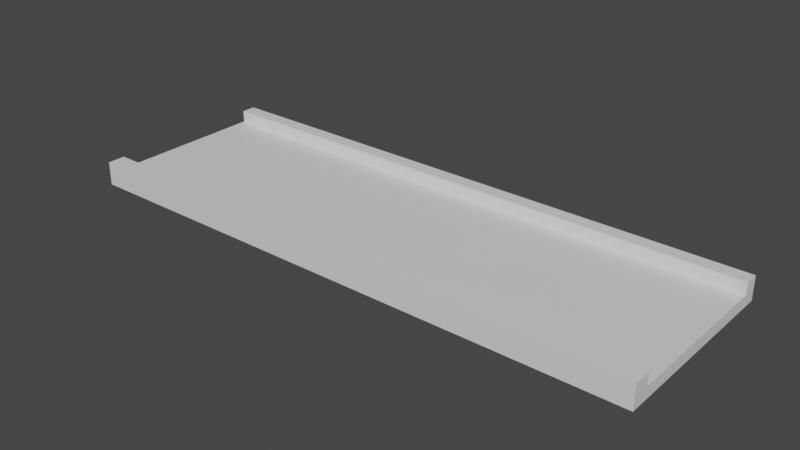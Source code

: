 # Source: StraightRoad.blend  (saved by Blender 2.91.10; exported with 4.5.12 LTS)
import bpy
from mathutils import Matrix  # noqa: F401  (used for matrix-valued properties, if any)

bpy.ops.wm.read_factory_settings(use_empty=True)
scene = bpy.context.scene
scene.name = 'Scene'

# ---- collections
col_collection = bpy.data.collections.new('Collection'); scene.collection.children.link(col_collection)

# ---- materials (node trees are filled in below, after node groups)
mat_material = bpy.data.materials.new('Material')
mat_material.alpha_threshold = 0.0
mat_material.use_transparent_shadow = False
mat_material.line_color = (0.0, 0.0, 0.0, 1.0)
mat_material_001 = bpy.data.materials.new('Material.001')
mat_material_001.use_transparent_shadow = False
mat_material_002 = bpy.data.materials.new('Material.002')
mat_material_002.use_transparent_shadow = False

# ---- material node trees
mat_material.use_nodes = True; mat_material.node_tree.nodes.clear()
_N = mat_material.node_tree.nodes; _L = mat_material.node_tree.links
n0 = _N.new('ShaderNodeOutputMaterial'); n0.name = 'Material Output'; n0.location = (300, 300)
n1 = _N.new('ShaderNodeBsdfPrincipled'); n1.name = 'Principled BSDF'; n1.location = (10, 300)
n1.distribution = 'GGX'
n1.subsurface_method = 'BURLEY'
n1.inputs[2].default_value = 0.4
n1.inputs[3].default_value = 1.45
n1.inputs[27].default_value = (0.0, 0.0, 0.0, 1.0)
n1.inputs[28].default_value = 1.0
_L.new(n1.outputs[0], n0.inputs[0])
n0.is_active_output = True
mat_material_001.use_nodes = True; mat_material_001.node_tree.nodes.clear()
_N = mat_material_001.node_tree.nodes; _L = mat_material_001.node_tree.links
n0 = _N.new('ShaderNodeBsdfPrincipled'); n0.name = 'Principled BSDF'; n0.location = (10, 300)
n0.distribution = 'GGX'
n0.subsurface_method = 'BURLEY'
n0.inputs[3].default_value = 1.45
n0.inputs[27].default_value = (0.0, 0.0, 0.0, 1.0)
n0.inputs[28].default_value = 1.0
n1 = _N.new('ShaderNodeOutputMaterial'); n1.name = 'Material Output'; n1.location = (300, 300)
_L.new(n0.outputs[0], n1.inputs[0])
n1.is_active_output = True
mat_material_002.use_nodes = True; mat_material_002.node_tree.nodes.clear()
_N = mat_material_002.node_tree.nodes; _L = mat_material_002.node_tree.links
n0 = _N.new('ShaderNodeBsdfPrincipled'); n0.name = 'Principled BSDF'; n0.location = (10, 300)
n0.distribution = 'GGX'
n0.subsurface_method = 'BURLEY'
n0.inputs[3].default_value = 1.45
n0.inputs[27].default_value = (0.0, 0.0, 0.0, 1.0)
n0.inputs[28].default_value = 1.0
n1 = _N.new('ShaderNodeOutputMaterial'); n1.name = 'Material Output'; n1.location = (300, 300)
_L.new(n0.outputs[0], n1.inputs[0])
n1.is_active_output = True

# ---- world
world_world = bpy.data.worlds.new('World'); scene.world = world_world
world_world.use_nodes = True; world_world.node_tree.nodes.clear()
_N = world_world.node_tree.nodes; _L = world_world.node_tree.links
n0 = _N.new('ShaderNodeOutputWorld'); n0.name = 'World Output'; n0.location = (300, 300)
n1 = _N.new('ShaderNodeBackground'); n1.name = 'Background'; n1.location = (10, 300)
n1.inputs[0].default_value = (0.05088, 0.05088, 0.05088, 1.0)
_L.new(n1.outputs[0], n0.inputs[0])
n0.is_active_output = True
world_world.color = (0.05088, 0.05088, 0.05088)
world_world.use_sun_shadow = False
world_world.sun_shadow_jitter_overblur = 0.0

# ---- meshes
me_cube = bpy.data.meshes.new('Cube')
me_cube.from_pydata([(1.0, 1.0, 1.0), (1.0, 1.0, -1.0), (1.0, -1.0, 1.0), (1.0, -1.0, -1.0), (-1.0, 1.0, 1.0), (-1.0, 1.0, -1.0), (-1.0, -1.0, 1.0), (-1.0, -1.0, -1.0), (-1.0, -0.8164, -1.0), (1.0, -0.8164, 1.0), (-1.0, -0.8164, 1.0), (1.0, -0.8164, -1.0), (-1.0, 0.8483, 1.0), (1.0, 0.8483, -1.0), (-1.0, 0.8483, -1.0), (1.0, 0.8483, 1.0), (1.0, -1.0, 3.067), (-1.0, -1.0, 3.067), (1.0, -0.8164, 3.067), (-1.0, 0.8483, 3.067), (-1.0, 1.0, 3.067), (1.0, 1.0, 3.067), (-1.0, -0.8164, 3.067), (1.0, 0.8483, 3.067), (-1.0, 0.1116, -1.0), (1.0, 0.1116, 1.0), (-1.0, 0.1116, 1.0), (1.0, 0.1116, -1.0), (-1.0, -0.112, -1.0), (1.0, -0.112, 1.0), (-1.0, -0.112, 1.0), (1.0, -0.112, -1.0), (0.8, 1.0, -1.0), (0.6, 1.0, -1.0), (0.4, 1.0, -1.0), (0.2, 1.0, -1.0), (0.0, 1.0, -1.0), (-0.2, 1.0, -1.0), (-0.4, 1.0, -1.0), (-0.6, 1.0, -1.0), (-0.8, 1.0, -1.0), (0.8, -1.0, 1.0), (0.6, -1.0, 1.0), (0.4, -1.0, 1.0), (0.2, -1.0, 1.0), (0.0, -1.0, 1.0), (-0.2, -1.0, 1.0), (-0.4, -1.0, 1.0), (-0.6, -1.0, 1.0), (-0.8, -1.0, 1.0), (-0.8, -1.0, -1.0), (-0.6, -1.0, -1.0), (-0.4, -1.0, -1.0), (-0.2, -1.0, -1.0), (0.0, -1.0, -1.0), (0.2, -1.0, -1.0), (0.4, -1.0, -1.0), (0.6, -1.0, -1.0), (0.8, -1.0, -1.0), (-0.8, 1.0, 1.0), (-0.6, 1.0, 1.0), (-0.4, 1.0, 1.0), (-0.2, 1.0, 1.0), (0.0, 1.0, 1.0), (0.2, 1.0, 1.0), (0.4, 1.0, 1.0), (0.6, 1.0, 1.0), (0.8, 1.0, 1.0), (0.8, -0.8164, -1.0), (0.6, -0.8164, -1.0), (0.4, -0.8164, -1.0), (0.2, -0.8164, -1.0), (0.0, -0.8164, -1.0), (-0.2, -0.8164, -1.0), (-0.4, -0.8164, -1.0), (-0.6, -0.8164, -1.0), (-0.8, -0.8164, -1.0), (-0.8, -0.8164, 1.0), (-0.6, -0.8164, 1.0), (-0.4, -0.8164, 1.0), (-0.2, -0.8164, 1.0), (0.0, -0.8164, 1.0), (0.2, -0.8164, 1.0), (0.4, -0.8164, 1.0), (0.6, -0.8164, 1.0), (0.8, -0.8164, 1.0), (-0.8, 0.8483, 1.0), (-0.6, 0.8483, 1.0), (-0.4, 0.8483, 1.0), (-0.2, 0.8483, 1.0), (0.0, 0.8483, 1.0), (0.2, 0.8483, 1.0), (0.4, 0.8483, 1.0), (0.6, 0.8483, 1.0), (0.8, 0.8483, 1.0), (0.8, 0.8483, -1.0), (0.6, 0.8483, -1.0), (0.4, 0.8483, -1.0), (0.2, 0.8483, -1.0), (0.0, 0.8483, -1.0), (-0.2, 0.8483, -1.0), (-0.4, 0.8483, -1.0), (-0.6, 0.8483, -1.0), (-0.8, 0.8483, -1.0), (0.8, -1.0, 3.067), (0.6, -1.0, 3.067), (0.4, -1.0, 3.067), (0.2, -1.0, 3.067), (0.0, -1.0, 3.067), (-0.2, -1.0, 3.067), (-0.4, -1.0, 3.067), (-0.6, -1.0, 3.067), (-0.8, -1.0, 3.067), (-0.8, 1.0, 3.067), (-0.6, 1.0, 3.067), (-0.4, 1.0, 3.067), (-0.2, 1.0, 3.067), (0.0, 1.0, 3.067), (0.2, 1.0, 3.067), (0.4, 1.0, 3.067), (0.6, 1.0, 3.067), (0.8, 1.0, 3.067), (-0.8, -0.8164, 3.067), (-0.6, -0.8164, 3.067), (-0.4, -0.8164, 3.067), (-0.2, -0.8164, 3.067), (0.0, -0.8164, 3.067), (0.2, -0.8164, 3.067), (0.4, -0.8164, 3.067), (0.6, -0.8164, 3.067), (0.8, -0.8164, 3.067), (-0.8, 0.8483, 3.067), (-0.6, 0.8483, 3.067), (-0.4, 0.8483, 3.067), (-0.2, 0.8483, 3.067), (0.0, 0.8483, 3.067), (0.2, 0.8483, 3.067), (0.4, 0.8483, 3.067), (0.6, 0.8483, 3.067), (0.8, 0.8483, 3.067), (-0.8, 0.1116, 1.0), (-0.6, 0.1116, 1.0), (-0.4, 0.1116, 1.0), (-0.2, 0.1116, 1.0), (0.0, 0.1116, 1.0), (0.2, 0.1116, 1.0), (0.4, 0.1116, 1.0), (0.6, 0.1116, 1.0), (0.8, 0.1116, 1.0), (0.8, 0.1116, -1.0), (0.6, 0.1116, -1.0), (0.4, 0.1116, -1.0), (0.2, 0.1116, -1.0), (0.0, 0.1116, -1.0), (-0.2, 0.1116, -1.0), (-0.4, 0.1116, -1.0), (-0.6, 0.1116, -1.0), (-0.8, 0.1116, -1.0), (-0.8, -0.112, 1.0), (-0.6, -0.112, 1.0), (-0.4, -0.112, 1.0), (-0.2, -0.112, 1.0), (0.0, -0.112, 1.0), (0.2, -0.112, 1.0), (0.4, -0.112, 1.0), (0.6, -0.112, 1.0), (0.8, -0.112, 1.0), (0.8, -0.112, -1.0), (0.6, -0.112, -1.0), (0.4, -0.112, -1.0), (0.2, -0.112, -1.0), (0.0, -0.112, -1.0), (-0.2, -0.112, -1.0), (-0.4, -0.112, -1.0), (-0.6, -0.112, -1.0), (-0.8, -0.112, -1.0)], [], [(77, 10, 22, 122), (50, 49, 6, 7), (14, 12, 4, 5), (68, 11, 3, 58), (11, 9, 2, 3), (32, 67, 0, 1), (31, 29, 9, 11), (167, 31, 11, 68), (7, 6, 10, 8), (158, 30, 10, 77), (59, 4, 20, 113), (32, 1, 13, 95), (1, 0, 15, 13), (24, 26, 12, 14), (122, 22, 17, 112), (113, 20, 19, 131), (41, 2, 16, 104), (94, 15, 23, 139), (4, 12, 19, 20), (2, 9, 18, 16), (10, 6, 17, 22), (15, 0, 21, 23), (28, 30, 26, 24), (86, 12, 26, 140), (95, 13, 27, 149), (13, 15, 25, 27), (8, 10, 30, 28), (140, 26, 30, 158), (149, 27, 31, 167), (27, 25, 29, 31), (24, 157, 175, 28), (157, 156, 174, 175), (156, 155, 173, 174), (155, 154, 172, 173), (154, 153, 171, 172), (153, 152, 170, 171), (152, 151, 169, 170), (151, 150, 168, 169), (150, 149, 167, 168), (25, 148, 166, 29), (148, 147, 165, 166), (147, 146, 164, 165), (146, 145, 163, 164), (145, 144, 162, 163), (144, 143, 161, 162), (143, 142, 160, 161), (142, 141, 159, 160), (141, 140, 158, 159), (14, 103, 157, 24), (103, 102, 156, 157), (102, 101, 155, 156), (101, 100, 154, 155), (100, 99, 153, 154), (99, 98, 152, 153), (98, 97, 151, 152), (97, 96, 150, 151), (96, 95, 149, 150), (15, 94, 148, 25), (94, 93, 147, 148), (93, 92, 146, 147), (92, 91, 145, 146), (91, 90, 144, 145), (90, 89, 143, 144), (89, 88, 142, 143), (88, 87, 141, 142), (87, 86, 140, 141), (12, 86, 131, 19), (86, 87, 132, 131), (87, 88, 133, 132), (88, 89, 134, 133), (89, 90, 135, 134), (90, 91, 136, 135), (91, 92, 137, 136), (92, 93, 138, 137), (93, 94, 139, 138), (6, 49, 112, 17), (49, 48, 111, 112), (48, 47, 110, 111), (47, 46, 109, 110), (46, 45, 108, 109), (45, 44, 107, 108), (44, 43, 106, 107), (43, 42, 105, 106), (42, 41, 104, 105), (21, 121, 139, 23), (121, 120, 138, 139), (120, 119, 137, 138), (119, 118, 136, 137), (118, 117, 135, 136), (117, 116, 134, 135), (116, 115, 133, 134), (115, 114, 132, 133), (114, 113, 131, 132), (18, 130, 104, 16), (130, 129, 105, 104), (129, 128, 106, 105), (128, 127, 107, 106), (127, 126, 108, 107), (126, 125, 109, 108), (125, 124, 110, 109), (124, 123, 111, 110), (123, 122, 112, 111), (5, 40, 103, 14), (40, 39, 102, 103), (39, 38, 101, 102), (38, 37, 100, 101), (37, 36, 99, 100), (36, 35, 98, 99), (35, 34, 97, 98), (34, 33, 96, 97), (33, 32, 95, 96), (0, 67, 121, 21), (67, 66, 120, 121), (66, 65, 119, 120), (65, 64, 118, 119), (64, 63, 117, 118), (63, 62, 116, 117), (62, 61, 115, 116), (61, 60, 114, 115), (60, 59, 113, 114), (29, 166, 85, 9), (166, 165, 84, 85), (165, 164, 83, 84), (164, 163, 82, 83), (163, 162, 81, 82), (162, 161, 80, 81), (161, 160, 79, 80), (160, 159, 78, 79), (159, 158, 77, 78), (28, 175, 76, 8), (175, 174, 75, 76), (174, 173, 74, 75), (173, 172, 73, 74), (172, 171, 72, 73), (171, 170, 71, 72), (170, 169, 70, 71), (169, 168, 69, 70), (168, 167, 68, 69), (5, 4, 59, 40), (40, 59, 60, 39), (39, 60, 61, 38), (38, 61, 62, 37), (37, 62, 63, 36), (36, 63, 64, 35), (35, 64, 65, 34), (34, 65, 66, 33), (33, 66, 67, 32), (8, 76, 50, 7), (76, 75, 51, 50), (75, 74, 52, 51), (74, 73, 53, 52), (73, 72, 54, 53), (72, 71, 55, 54), (71, 70, 56, 55), (70, 69, 57, 56), (69, 68, 58, 57), (3, 2, 41, 58), (58, 41, 42, 57), (57, 42, 43, 56), (56, 43, 44, 55), (55, 44, 45, 54), (54, 45, 46, 53), (53, 46, 47, 52), (52, 47, 48, 51), (51, 48, 49, 50), (9, 85, 130, 18), (85, 84, 129, 130), (84, 83, 128, 129), (83, 82, 127, 128), (82, 81, 126, 127), (81, 80, 125, 126), (80, 79, 124, 125), (79, 78, 123, 124), (78, 77, 122, 123)])
me_cube.polygons.foreach_set('material_index', [1, 0, 0, 0, 0, 0, 0, 0, 0, 0, 1, 0, 0, 0, 1, 1, 1, 1, 0, 1, 1, 1, 0, 0, 0, 0, 0, 2, 0, 0, 0, 0, 0, 0, 0, 0, 0, 0, 0, 0, 2, 0, 2, 0, 2, 0, 2, 0, 0, 0, 0, 0, 0, 0, 0, 0, 0, 0, 0, 0, 0, 0, 0, 0, 0, 0, 1, 1, 1, 1, 1, 1, 1, 1, 1, 1, 1, 1, 1, 1, 1, 1, 1, 1, 1, 1, 1, 1, 1, 1, 1, 1, 1, 1, 1, 1, 1, 1, 1, 1, 1, 1, 0, 0, 0, 0, 0, 0, 0, 0, 0, 1, 1, 1, 1, 1, 1, 1, 1, 1, 0, 0, 0, 0, 0, 0, 0, 0, 0, 0, 0, 0, 0, 0, 0, 0, 0, 0, 0, 0, 0, 0, 0, 0, 0, 0, 0, 0, 0, 0, 0, 0, 0, 0, 0, 0, 0, 0, 0, 0, 0, 0, 0, 0, 0, 1, 1, 1, 1, 1, 1, 1, 1, 1])
_uv = me_cube.uv_layers.new(name='UVMap')
_uv.uv.foreach_set('vector', [0.85, 0.727, 0.875, 0.727, 0.875, 0.727, 0.85, 0.727, 0.375, 0.975, 0.625, 0.975, 0.625, 1.0, 0.375, 1.0, 0.375, 0.231, 0.625, 0.231, 0.625, 0.25, 0.375, 0.25, 0.35, 0.727, 0.375, 0.727, 0.375, 0.75, 0.35, 0.75, 0.375, 0.727, 0.625, 0.727, 0.625, 0.75, 0.375, 0.75, 0.375, 0.475, 0.625, 0.475, 0.625, 0.5, 0.375, 0.5, 0.375, 0.639, 0.625, 0.639, 0.625, 0.727, 0.375, 0.727, 0.35, 0.639, 0.375, 0.639, 0.375, 0.727, 0.35, 0.727, 0.375, 0.0, 0.625, 0.0, 0.625, 0.02295, 0.375, 0.02295, 0.85, 0.639, 0.875, 0.639, 0.875, 0.727, 0.85, 0.727, 0.625, 0.275, 0.625, 0.25, 0.625, 0.25, 0.625, 0.275, 0.35, 0.5, 0.375, 0.5, 0.375, 0.519, 0.35, 0.519, 0.375, 0.5, 0.625, 0.5, 0.625, 0.519, 0.375, 0.519, 0.375, 0.1389, 0.625, 0.1389, 0.625, 0.231, 0.375, 0.231, 0.85, 0.727, 0.875, 0.727, 0.875, 0.75, 0.85, 0.75, 0.85, 0.5, 0.875, 0.5, 0.875, 0.519, 0.85, 0.519, 0.625, 0.775, 0.625, 0.75, 0.625, 0.75, 0.625, 0.775, 0.65, 0.519, 0.625, 0.519, 0.625, 0.519, 0.65, 0.519, 0.625, 0.25, 0.625, 0.231, 0.625, 0.231, 0.625, 0.25, 0.625, 0.75, 0.625, 0.727, 0.625, 0.727, 0.625, 0.75, 0.625, 0.02295, 0.625, 0.0, 0.625, 0.0, 0.625, 0.02295, 0.625, 0.519, 0.625, 0.5, 0.625, 0.5, 0.625, 0.519, 0.375, 0.111, 0.625, 0.111, 0.625, 0.1389, 0.375, 0.1389, 0.85, 0.519, 0.875, 0.519, 0.875, 0.6111, 0.85, 0.6111, 0.35, 0.519, 0.375, 0.519, 0.375, 0.6111, 0.35, 0.6111, 0.375, 0.519, 0.625, 0.519, 0.625, 0.6111, 0.375, 0.6111, 0.375, 0.02295, 0.625, 0.02295, 0.625, 0.111, 0.375, 0.111, 0.85, 0.6111, 0.875, 0.6111, 0.875, 0.639, 0.85, 0.639, 0.35, 0.6111, 0.375, 0.6111, 0.375, 0.639, 0.35, 0.639, 0.375, 0.6111, 0.625, 0.6111, 0.625, 0.639, 0.375, 0.639, 0.125, 0.6111, 0.15, 0.6111, 0.15, 0.639, 0.125, 0.639, 0.15, 0.6111, 0.175, 0.6111, 0.175, 0.639, 0.15, 0.639, 0.175, 0.6111, 0.2, 0.6111, 0.2, 0.639, 0.175, 0.639, 0.2, 0.6111, 0.225, 0.6111, 0.225, 0.639, 0.2, 0.639, 0.225, 0.6111, 0.25, 0.6111, 0.25, 0.639, 0.225, 0.639, 0.25, 0.6111, 0.275, 0.6111, 0.275, 0.639, 0.25, 0.639, 0.275, 0.6111, 0.3, 0.6111, 0.3, 0.639, 0.275, 0.639, 0.3, 0.6111, 0.325, 0.6111, 0.325, 0.639, 0.3, 0.639, 0.325, 0.6111, 0.35, 0.6111, 0.35, 0.639, 0.325, 0.639, 0.625, 0.6111, 0.65, 0.6111, 0.65, 0.639, 0.625, 0.639, 0.65, 0.6111, 0.675, 0.6111, 0.675, 0.639, 0.65, 0.639, 0.675, 0.6111, 0.7, 0.6111, 0.7, 0.639, 0.675, 0.639, 0.7, 0.6111, 0.725, 0.6111, 0.725, 0.639, 0.7, 0.639, 0.725, 0.6111, 0.75, 0.6111, 0.75, 0.639, 0.725, 0.639, 0.75, 0.6111, 0.775, 0.6111, 0.775, 0.639, 0.75, 0.639, 0.775, 0.6111, 0.8, 0.6111, 0.8, 0.639, 0.775, 0.639, 0.8, 0.6111, 0.825, 0.6111, 0.825, 0.639, 0.8, 0.639, 0.825, 0.6111, 0.85, 0.6111, 0.85, 0.639, 0.825, 0.639, 0.125, 0.519, 0.15, 0.519, 0.15, 0.6111, 0.125, 0.6111, 0.15, 0.519, 0.175, 0.519, 0.175, 0.6111, 0.15, 0.6111, 0.175, 0.519, 0.2, 0.519, 0.2, 0.6111, 0.175, 0.6111, 0.2, 0.519, 0.225, 0.519, 0.225, 0.6111, 0.2, 0.6111, 0.225, 0.519, 0.25, 0.519, 0.25, 0.6111, 0.225, 0.6111, 0.25, 0.519, 0.275, 0.519, 0.275, 0.6111, 0.25, 0.6111, 0.275, 0.519, 0.3, 0.519, 0.3, 0.6111, 0.275, 0.6111, 0.3, 0.519, 0.325, 0.519, 0.325, 0.6111, 0.3, 0.6111, 0.325, 0.519, 0.35, 0.519, 0.35, 0.6111, 0.325, 0.6111, 0.625, 0.519, 0.65, 0.519, 0.65, 0.6111, 0.625, 0.6111, 0.65, 0.519, 0.675, 0.519, 0.675, 0.6111, 0.65, 0.6111, 0.675, 0.519, 0.7, 0.519, 0.7, 0.6111, 0.675, 0.6111, 0.7, 0.519, 0.725, 0.519, 0.725, 0.6111, 0.7, 0.6111, 0.725, 0.519, 0.75, 0.519, 0.75, 0.6111, 0.725, 0.6111, 0.75, 0.519, 0.775, 0.519, 0.775, 0.6111, 0.75, 0.6111, 0.775, 0.519, 0.8, 0.519, 0.8, 0.6111, 0.775, 0.6111, 0.8, 0.519, 0.825, 0.519, 0.825, 0.6111, 0.8, 0.6111, 0.825, 0.519, 0.85, 0.519, 0.85, 0.6111, 0.825, 0.6111, 0.875, 0.519, 0.85, 0.519, 0.85, 0.519, 0.875, 0.519, 0.85, 0.519, 0.825, 0.519, 0.825, 0.519, 0.85, 0.519, 0.825, 0.519, 0.8, 0.519, 0.8, 0.519, 0.825, 0.519, 0.8, 0.519, 0.775, 0.519, 0.775, 0.519, 0.8, 0.519, 0.775, 0.519, 0.75, 0.519, 0.75, 0.519, 0.775, 0.519, 0.75, 0.519, 0.725, 0.519, 0.725, 0.519, 0.75, 0.519, 0.725, 0.519, 0.7, 0.519, 0.7, 0.519, 0.725, 0.519, 0.7, 0.519, 0.675, 0.519, 0.675, 0.519, 0.7, 0.519, 0.675, 0.519, 0.65, 0.519, 0.65, 0.519, 0.675, 0.519, 0.625, 1.0, 0.625, 0.975, 0.625, 0.975, 0.625, 1.0, 0.625, 0.975, 0.625, 0.95, 0.625, 0.95, 0.625, 0.975, 0.625, 0.95, 0.625, 0.925, 0.625, 0.925, 0.625, 0.95, 0.625, 0.925, 0.625, 0.9, 0.625, 0.9, 0.625, 0.925, 0.625, 0.9, 0.625, 0.875, 0.625, 0.875, 0.625, 0.9, 0.625, 0.875, 0.625, 0.85, 0.625, 0.85, 0.625, 0.875, 0.625, 0.85, 0.625, 0.825, 0.625, 0.825, 0.625, 0.85, 0.625, 0.825, 0.625, 0.8, 0.625, 0.8, 0.625, 0.825, 0.625, 0.8, 0.625, 0.775, 0.625, 0.775, 0.625, 0.8, 0.625, 0.5, 0.65, 0.5, 0.65, 0.519, 0.625, 0.519, 0.65, 0.5, 0.675, 0.5, 0.675, 0.519, 0.65, 0.519, 0.675, 0.5, 0.7, 0.5, 0.7, 0.519, 0.675, 0.519, 0.7, 0.5, 0.725, 0.5, 0.725, 0.519, 0.7, 0.519, 0.725, 0.5, 0.75, 0.5, 0.75, 0.519, 0.725, 0.519, 0.75, 0.5, 0.775, 0.5, 0.775, 0.519, 0.75, 0.519, 0.775, 0.5, 0.8, 0.5, 0.8, 0.519, 0.775, 0.519, 0.8, 0.5, 0.825, 0.5, 0.825, 0.519, 0.8, 0.519, 0.825, 0.5, 0.85, 0.5, 0.85, 0.519, 0.825, 0.519, 0.625, 0.727, 0.65, 0.727, 0.65, 0.75, 0.625, 0.75, 0.65, 0.727, 0.675, 0.727, 0.675, 0.75, 0.65, 0.75, 0.675, 0.727, 0.7, 0.727, 0.7, 0.75, 0.675, 0.75, 0.7, 0.727, 0.725, 0.727, 0.725, 0.75, 0.7, 0.75, 0.725, 0.727, 0.75, 0.727, 0.75, 0.75, 0.725, 0.75, 0.75, 0.727, 0.775, 0.727, 0.775, 0.75, 0.75, 0.75, 0.775, 0.727, 0.8, 0.727, 0.8, 0.75, 0.775, 0.75, 0.8, 0.727, 0.825, 0.727, 0.825, 0.75, 0.8, 0.75, 0.825, 0.727, 0.85, 0.727, 0.85, 0.75, 0.825, 0.75, 0.125, 0.5, 0.15, 0.5, 0.15, 0.519, 0.125, 0.519, 0.15, 0.5, 0.175, 0.5, 0.175, 0.519, 0.15, 0.519, 0.175, 0.5, 0.2, 0.5, 0.2, 0.519, 0.175, 0.519, 0.2, 0.5, 0.225, 0.5, 0.225, 0.519, 0.2, 0.519, 0.225, 0.5, 0.25, 0.5, 0.25, 0.519, 0.225, 0.519, 0.25, 0.5, 0.275, 0.5, 0.275, 0.519, 0.25, 0.519, 0.275, 0.5, 0.3, 0.5, 0.3, 0.519, 0.275, 0.519, 0.3, 0.5, 0.325, 0.5, 0.325, 0.519, 0.3, 0.519, 0.325, 0.5, 0.35, 0.5, 0.35, 0.519, 0.325, 0.519, 0.625, 0.5, 0.625, 0.475, 0.625, 0.475, 0.625, 0.5, 0.625, 0.475, 0.625, 0.45, 0.625, 0.45, 0.625, 0.475, 0.625, 0.45, 0.625, 0.425, 0.625, 0.425, 0.625, 0.45, 0.625, 0.425, 0.625, 0.4, 0.625, 0.4, 0.625, 0.425, 0.625, 0.4, 0.625, 0.375, 0.625, 0.375, 0.625, 0.4, 0.625, 0.375, 0.625, 0.35, 0.625, 0.35, 0.625, 0.375, 0.625, 0.35, 0.625, 0.325, 0.625, 0.325, 0.625, 0.35, 0.625, 0.325, 0.625, 0.3, 0.625, 0.3, 0.625, 0.325, 0.625, 0.3, 0.625, 0.275, 0.625, 0.275, 0.625, 0.3, 0.625, 0.639, 0.65, 0.639, 0.65, 0.727, 0.625, 0.727, 0.65, 0.639, 0.675, 0.639, 0.675, 0.727, 0.65, 0.727, 0.675, 0.639, 0.7, 0.639, 0.7, 0.727, 0.675, 0.727, 0.7, 0.639, 0.725, 0.639, 0.725, 0.727, 0.7, 0.727, 0.725, 0.639, 0.75, 0.639, 0.75, 0.727, 0.725, 0.727, 0.75, 0.639, 0.775, 0.639, 0.775, 0.727, 0.75, 0.727, 0.775, 0.639, 0.8, 0.639, 0.8, 0.727, 0.775, 0.727, 0.8, 0.639, 0.825, 0.639, 0.825, 0.727, 0.8, 0.727, 0.825, 0.639, 0.85, 0.639, 0.85, 0.727, 0.825, 0.727, 0.125, 0.639, 0.15, 0.639, 0.15, 0.727, 0.125, 0.727, 0.15, 0.639, 0.175, 0.639, 0.175, 0.727, 0.15, 0.727, 0.175, 0.639, 0.2, 0.639, 0.2, 0.727, 0.175, 0.727, 0.2, 0.639, 0.225, 0.639, 0.225, 0.727, 0.2, 0.727, 0.225, 0.639, 0.25, 0.639, 0.25, 0.727, 0.225, 0.727, 0.25, 0.639, 0.275, 0.639, 0.275, 0.727, 0.25, 0.727, 0.275, 0.639, 0.3, 0.639, 0.3, 0.727, 0.275, 0.727, 0.3, 0.639, 0.325, 0.639, 0.325, 0.727, 0.3, 0.727, 0.325, 0.639, 0.35, 0.639, 0.35, 0.727, 0.325, 0.727, 0.375, 0.25, 0.625, 0.25, 0.625, 0.275, 0.375, 0.275, 0.375, 0.275, 0.625, 0.275, 0.625, 0.3, 0.375, 0.3, 0.375, 0.3, 0.625, 0.3, 0.625, 0.325, 0.375, 0.325, 0.375, 0.325, 0.625, 0.325, 0.625, 0.35, 0.375, 0.35, 0.375, 0.35, 0.625, 0.35, 0.625, 0.375, 0.375, 0.375, 0.375, 0.375, 0.625, 0.375, 0.625, 0.4, 0.375, 0.4, 0.375, 0.4, 0.625, 0.4, 0.625, 0.425, 0.375, 0.425, 0.375, 0.425, 0.625, 0.425, 0.625, 0.45, 0.375, 0.45, 0.375, 0.45, 0.625, 0.45, 0.625, 0.475, 0.375, 0.475, 0.125, 0.727, 0.15, 0.727, 0.15, 0.75, 0.125, 0.75, 0.15, 0.727, 0.175, 0.727, 0.175, 0.75, 0.15, 0.75, 0.175, 0.727, 0.2, 0.727, 0.2, 0.75, 0.175, 0.75, 0.2, 0.727, 0.225, 0.727, 0.225, 0.75, 0.2, 0.75, 0.225, 0.727, 0.25, 0.727, 0.25, 0.75, 0.225, 0.75, 0.25, 0.727, 0.275, 0.727, 0.275, 0.75, 0.25, 0.75, 0.275, 0.727, 0.3, 0.727, 0.3, 0.75, 0.275, 0.75, 0.3, 0.727, 0.325, 0.727, 0.325, 0.75, 0.3, 0.75, 0.325, 0.727, 0.35, 0.727, 0.35, 0.75, 0.325, 0.75, 0.375, 0.75, 0.625, 0.75, 0.625, 0.775, 0.375, 0.775, 0.375, 0.775, 0.625, 0.775, 0.625, 0.8, 0.375, 0.8, 0.375, 0.8, 0.625, 0.8, 0.625, 0.825, 0.375, 0.825, 0.375, 0.825, 0.625, 0.825, 0.625, 0.85, 0.375, 0.85, 0.375, 0.85, 0.625, 0.85, 0.625, 0.875, 0.375, 0.875, 0.375, 0.875, 0.625, 0.875, 0.625, 0.9, 0.375, 0.9, 0.375, 0.9, 0.625, 0.9, 0.625, 0.925, 0.375, 0.925, 0.375, 0.925, 0.625, 0.925, 0.625, 0.95, 0.375, 0.95, 0.375, 0.95, 0.625, 0.95, 0.625, 0.975, 0.375, 0.975, 0.625, 0.727, 0.65, 0.727, 0.65, 0.727, 0.625, 0.727, 0.65, 0.727, 0.675, 0.727, 0.675, 0.727, 0.65, 0.727, 0.675, 0.727, 0.7, 0.727, 0.7, 0.727, 0.675, 0.727, 0.7, 0.727, 0.725, 0.727, 0.725, 0.727, 0.7, 0.727, 0.725, 0.727, 0.75, 0.727, 0.75, 0.727, 0.725, 0.727, 0.75, 0.727, 0.775, 0.727, 0.775, 0.727, 0.75, 0.727, 0.775, 0.727, 0.8, 0.727, 0.8, 0.727, 0.775, 0.727, 0.8, 0.727, 0.825, 0.727, 0.825, 0.727, 0.8, 0.727, 0.825, 0.727, 0.85, 0.727, 0.85, 0.727, 0.825, 0.727])
me_cube.materials.append(mat_material)
me_cube.materials.append(mat_material_001)
me_cube.materials.append(mat_material_002)
me_cube.use_remesh_preserve_volume = False
me_cube.use_remesh_preserve_attributes = False
me_cube.use_mirror_vertex_groups = False
me_cube.update()

# ---- objects
ob_cube = bpy.data.objects.new('Cube', me_cube)

# ---- transforms, parenting, visibility, modifiers, constraints
ob_cube.location = (0.0, 0.0, 0.0)
ob_cube.scale = (15.0, 5.0, 0.3007)
ob_cube.lock_rotations_4d = False
ob_cube.empty_display_type = 'ARROWS'
ob_cube.lineart.crease_threshold = 0.0

# ---- collection membership
col_collection.objects.link(ob_cube)

# ---- scene / render settings (as saved in the file)
scene.frame_start = 1; scene.frame_end = 250; scene.frame_set(1)
scene.render.engine = 'BLENDER_EEVEE_NEXT'
scene.cycles.use_denoising = False
scene.cycles.samples = 128
scene.cycles.sampling_pattern = 'TABULATED_SOBOL'
scene.cycles.use_adaptive_sampling = False
scene.cycles.use_light_tree = False
scene.view_settings.view_transform = 'Filmic'
bpy.context.view_layer.update()

# ---- added for rendering (the .blend has no active camera and no usable light): camera, sun
cam_auto = bpy.data.cameras.new('AutoCamera')
cam_auto.lens = 50.0
cam_auto.sensor_width = 36.0
cam_auto.clip_end = 1000.0
ob_auto_camera = bpy.data.objects.new('AutoCamera', cam_auto)
scene.collection.objects.link(ob_auto_camera)
ob_auto_camera.location = (29.28, -35.1361, 23.7348)
ob_auto_camera.rotation_euler = (1.09748, -7.21219e-08, 0.694738)
scene.camera = ob_auto_camera
light_auto_sun = bpy.data.lights.new('AutoSun', 'SUN')
light_auto_sun.energy = 3.0
light_auto_sun.angle = 0.0523599
ob_auto_sun = bpy.data.objects.new('AutoSun', light_auto_sun)
scene.collection.objects.link(ob_auto_sun)
ob_auto_sun.rotation_euler = (0.872665, 0.174533, 0.523599)
bpy.context.view_layer.update()
